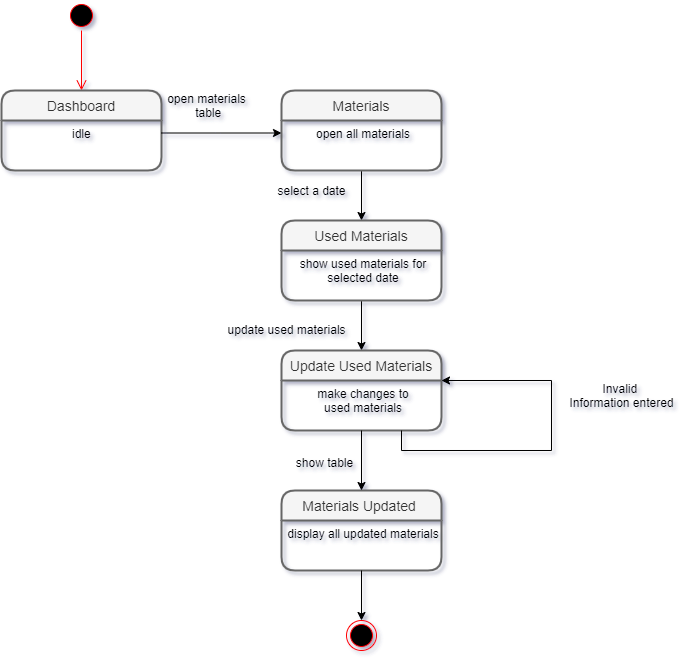

The diagram above was exported from draw.io. Its source (the exported page's mxGraphModel, read from the mxfile embedded in the PNG):
<mxGraphModel dx="840" dy="515" grid="1" gridSize="10" guides="1" tooltips="1" connect="1" arrows="1" fold="1" page="1" pageScale="1" pageWidth="827" pageHeight="1169" background="#ffffff" math="0" shadow="1">
  <root>
    <mxCell id="0" />
    <mxCell id="1" parent="0" />
    <mxCell id="sBZrlvxd6LvSaza4f8ho-4" value="" style="ellipse;html=1;shape=startState;fillColor=#000000;strokeColor=#ff0000;" vertex="1" parent="1">
      <mxGeometry x="105" y="40" width="30" height="30" as="geometry" />
    </mxCell>
    <mxCell id="sBZrlvxd6LvSaza4f8ho-5" value="" style="edgeStyle=orthogonalEdgeStyle;html=1;verticalAlign=bottom;endArrow=open;endSize=8;strokeColor=#ff0000;entryX=0.5;entryY=0;entryDx=0;entryDy=0;" edge="1" source="sBZrlvxd6LvSaza4f8ho-4" parent="1" target="sBZrlvxd6LvSaza4f8ho-6">
      <mxGeometry relative="1" as="geometry">
        <mxPoint x="35" y="150" as="targetPoint" />
      </mxGeometry>
    </mxCell>
    <mxCell id="sBZrlvxd6LvSaza4f8ho-6" value="Dashboard" style="swimlane;childLayout=stackLayout;horizontal=1;startSize=30;horizontalStack=0;rounded=1;fontSize=14;fontStyle=0;strokeWidth=2;resizeParent=0;resizeLast=1;shadow=0;dashed=0;align=center;fillColor=#f5f5f5;strokeColor=#666666;fontColor=#333333;" vertex="1" parent="1">
      <mxGeometry x="40" y="130" width="160" height="80" as="geometry" />
    </mxCell>
    <mxCell id="sBZrlvxd6LvSaza4f8ho-7" value="idle " style="align=center;strokeColor=none;fillColor=none;spacingLeft=4;fontSize=12;verticalAlign=top;resizable=0;rotatable=0;part=1;" vertex="1" parent="sBZrlvxd6LvSaza4f8ho-6">
      <mxGeometry y="30" width="160" height="50" as="geometry" />
    </mxCell>
    <mxCell id="sBZrlvxd6LvSaza4f8ho-17" style="edgeStyle=orthogonalEdgeStyle;rounded=0;orthogonalLoop=1;jettySize=auto;html=1;exitX=1;exitY=0.25;exitDx=0;exitDy=0;entryX=0;entryY=0.25;entryDx=0;entryDy=0;" edge="1" parent="1" source="sBZrlvxd6LvSaza4f8ho-7" target="sBZrlvxd6LvSaza4f8ho-14">
      <mxGeometry relative="1" as="geometry" />
    </mxCell>
    <mxCell id="sBZrlvxd6LvSaza4f8ho-22" style="edgeStyle=orthogonalEdgeStyle;rounded=0;orthogonalLoop=1;jettySize=auto;html=1;exitX=0.5;exitY=1;exitDx=0;exitDy=0;entryX=0.5;entryY=0;entryDx=0;entryDy=0;" edge="1" parent="1" source="sBZrlvxd6LvSaza4f8ho-14" target="sBZrlvxd6LvSaza4f8ho-18">
      <mxGeometry relative="1" as="geometry" />
    </mxCell>
    <mxCell id="sBZrlvxd6LvSaza4f8ho-35" style="edgeStyle=orthogonalEdgeStyle;rounded=0;orthogonalLoop=1;jettySize=auto;html=1;exitX=0.5;exitY=1;exitDx=0;exitDy=0;entryX=0.5;entryY=0;entryDx=0;entryDy=0;" edge="1" parent="1" source="sBZrlvxd6LvSaza4f8ho-19" target="sBZrlvxd6LvSaza4f8ho-20">
      <mxGeometry relative="1" as="geometry" />
    </mxCell>
    <mxCell id="sBZrlvxd6LvSaza4f8ho-36" value="select a date" style="text;html=1;align=center;verticalAlign=middle;resizable=0;points=[];autosize=1;" vertex="1" parent="1">
      <mxGeometry x="310" y="220" width="80" height="20" as="geometry" />
    </mxCell>
    <mxCell id="sBZrlvxd6LvSaza4f8ho-37" value="open materials&lt;br&gt;&amp;nbsp;table" style="text;html=1;align=center;verticalAlign=middle;resizable=0;points=[];autosize=1;" vertex="1" parent="1">
      <mxGeometry x="200" y="130" width="90" height="30" as="geometry" />
    </mxCell>
    <mxCell id="sBZrlvxd6LvSaza4f8ho-13" value="Materials" style="swimlane;childLayout=stackLayout;horizontal=1;startSize=30;horizontalStack=0;rounded=1;fontSize=14;fontStyle=0;strokeWidth=2;resizeParent=0;resizeLast=1;shadow=0;dashed=0;align=center;fillColor=#f5f5f5;strokeColor=#666666;fontColor=#333333;" vertex="1" parent="1">
      <mxGeometry x="320" y="130" width="160" height="80" as="geometry" />
    </mxCell>
    <mxCell id="sBZrlvxd6LvSaza4f8ho-14" value="open all materials" style="align=center;strokeColor=none;fillColor=none;spacingLeft=4;fontSize=12;verticalAlign=top;resizable=0;rotatable=0;part=1;" vertex="1" parent="sBZrlvxd6LvSaza4f8ho-13">
      <mxGeometry y="30" width="160" height="50" as="geometry" />
    </mxCell>
    <mxCell id="sBZrlvxd6LvSaza4f8ho-18" value="Used Materials" style="swimlane;childLayout=stackLayout;horizontal=1;startSize=30;horizontalStack=0;rounded=1;fontSize=14;fontStyle=0;strokeWidth=2;resizeParent=0;resizeLast=1;shadow=0;dashed=0;align=center;fillColor=#f5f5f5;strokeColor=#666666;fontColor=#333333;" vertex="1" parent="1">
      <mxGeometry x="320" y="260" width="160" height="80" as="geometry" />
    </mxCell>
    <mxCell id="sBZrlvxd6LvSaza4f8ho-19" value="show used materials for &#10;selected date" style="align=center;strokeColor=none;fillColor=none;spacingLeft=4;fontSize=12;verticalAlign=top;resizable=0;rotatable=0;part=1;" vertex="1" parent="sBZrlvxd6LvSaza4f8ho-18">
      <mxGeometry y="30" width="160" height="50" as="geometry" />
    </mxCell>
    <mxCell id="sBZrlvxd6LvSaza4f8ho-20" value="Update Used Materials" style="swimlane;childLayout=stackLayout;horizontal=1;startSize=30;horizontalStack=0;rounded=1;fontSize=14;fontStyle=0;strokeWidth=2;resizeParent=0;resizeLast=1;shadow=0;dashed=0;align=center;fillColor=#f5f5f5;strokeColor=#666666;fontColor=#333333;" vertex="1" parent="1">
      <mxGeometry x="320" y="390" width="160" height="80" as="geometry" />
    </mxCell>
    <mxCell id="sBZrlvxd6LvSaza4f8ho-21" value="make changes to &#10;used materials" style="align=center;strokeColor=none;fillColor=none;spacingLeft=4;fontSize=12;verticalAlign=top;resizable=0;rotatable=0;part=1;" vertex="1" parent="sBZrlvxd6LvSaza4f8ho-20">
      <mxGeometry y="30" width="160" height="50" as="geometry" />
    </mxCell>
    <mxCell id="sBZrlvxd6LvSaza4f8ho-40" style="edgeStyle=orthogonalEdgeStyle;rounded=0;orthogonalLoop=1;jettySize=auto;html=1;exitX=0.75;exitY=1;exitDx=0;exitDy=0;entryX=1;entryY=0;entryDx=0;entryDy=0;" edge="1" parent="sBZrlvxd6LvSaza4f8ho-20" source="sBZrlvxd6LvSaza4f8ho-21" target="sBZrlvxd6LvSaza4f8ho-21">
      <mxGeometry relative="1" as="geometry">
        <mxPoint x="270" y="-20" as="targetPoint" />
        <Array as="points">
          <mxPoint x="120" y="100" />
          <mxPoint x="270" y="100" />
          <mxPoint x="270" y="30" />
        </Array>
      </mxGeometry>
    </mxCell>
    <mxCell id="sBZrlvxd6LvSaza4f8ho-38" value="update used materials" style="text;html=1;align=center;verticalAlign=middle;resizable=0;points=[];autosize=1;" vertex="1" parent="1">
      <mxGeometry x="260" y="359" width="130" height="20" as="geometry" />
    </mxCell>
    <mxCell id="sBZrlvxd6LvSaza4f8ho-23" value="Materials Updated " style="swimlane;childLayout=stackLayout;horizontal=1;startSize=30;horizontalStack=0;rounded=1;fontSize=14;fontStyle=0;strokeWidth=2;resizeParent=0;resizeLast=1;shadow=0;dashed=0;align=center;fillColor=#f5f5f5;strokeColor=#666666;fontColor=#333333;" vertex="1" parent="1">
      <mxGeometry x="320" y="530" width="160" height="80" as="geometry" />
    </mxCell>
    <mxCell id="sBZrlvxd6LvSaza4f8ho-24" value="display all updated materials" style="align=center;strokeColor=none;fillColor=none;spacingLeft=4;fontSize=12;verticalAlign=top;resizable=0;rotatable=0;part=1;" vertex="1" parent="sBZrlvxd6LvSaza4f8ho-23">
      <mxGeometry y="30" width="160" height="50" as="geometry" />
    </mxCell>
    <mxCell id="sBZrlvxd6LvSaza4f8ho-39" style="edgeStyle=orthogonalEdgeStyle;rounded=0;orthogonalLoop=1;jettySize=auto;html=1;exitX=0.5;exitY=1;exitDx=0;exitDy=0;" edge="1" parent="1" source="sBZrlvxd6LvSaza4f8ho-21" target="sBZrlvxd6LvSaza4f8ho-23">
      <mxGeometry relative="1" as="geometry" />
    </mxCell>
    <mxCell id="sBZrlvxd6LvSaza4f8ho-41" value="Invalid&amp;nbsp;&lt;br&gt;Information entered" style="text;html=1;align=center;verticalAlign=middle;resizable=0;points=[];autosize=1;" vertex="1" parent="1">
      <mxGeometry x="600" y="420" width="120" height="30" as="geometry" />
    </mxCell>
    <mxCell id="sBZrlvxd6LvSaza4f8ho-44" value="" style="ellipse;html=1;shape=endState;fillColor=#000000;strokeColor=#ff0000;align=center;" vertex="1" parent="1">
      <mxGeometry x="385" y="660" width="30" height="30" as="geometry" />
    </mxCell>
    <mxCell id="sBZrlvxd6LvSaza4f8ho-45" style="edgeStyle=orthogonalEdgeStyle;rounded=0;orthogonalLoop=1;jettySize=auto;html=1;exitX=0.5;exitY=1;exitDx=0;exitDy=0;entryX=0.5;entryY=0;entryDx=0;entryDy=0;" edge="1" parent="1" source="sBZrlvxd6LvSaza4f8ho-24" target="sBZrlvxd6LvSaza4f8ho-44">
      <mxGeometry relative="1" as="geometry" />
    </mxCell>
    <mxCell id="sBZrlvxd6LvSaza4f8ho-46" value="show table" style="text;html=1;align=center;verticalAlign=middle;resizable=0;points=[];autosize=1;" vertex="1" parent="1">
      <mxGeometry x="328" y="492" width="70" height="20" as="geometry" />
    </mxCell>
  </root>
</mxGraphModel>